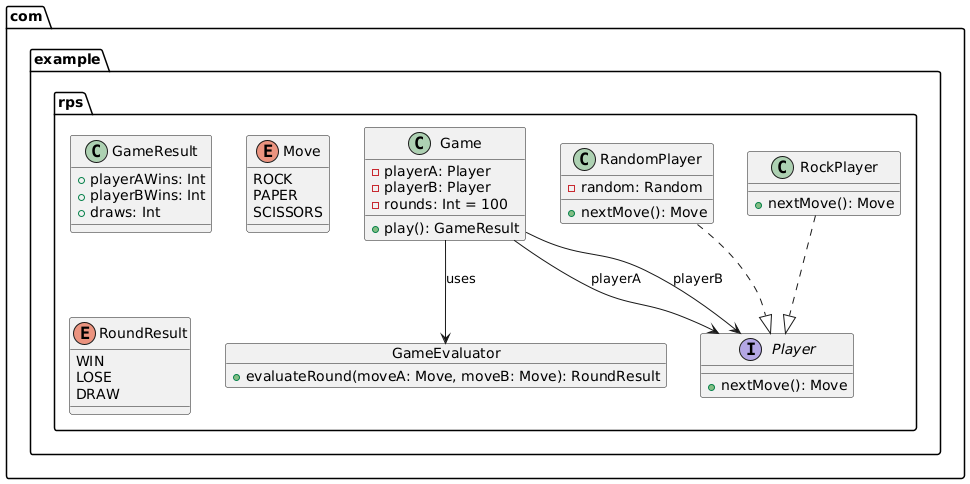

The diagram above was rendered by PlantUML. Its source (embedded in the PNG):
@startuml
' Package: com.example.rps
package "com.example.rps" {

  ' Data class representing game results
  class GameResult {
    +playerAWins: Int
    +playerBWins: Int
    +draws: Int
  }
  
  ' Main game class that runs the rounds
  class Game {
    -playerA: Player
    -playerB: Player
    -rounds: Int = 100
    +play(): GameResult
  }
  
  ' Singleton object that evaluates the outcome of a round
  object GameEvaluator {
    +evaluateRound(moveA: Move, moveB: Move): RoundResult
  }
  
  ' Enum representing possible moves
  enum Move {
    ROCK
    PAPER
    SCISSORS
  }
  
  ' Player interface, implemented by different player types
  interface Player {
    +nextMove(): Move
  }
  
  ' Player that chooses moves at random
  class RandomPlayer {
    -random: Random
    +nextMove(): Move
  }
  
  ' Player that always chooses ROCK
  class RockPlayer {
    +nextMove(): Move
  }
  
  ' Enum representing the outcome of a round
  enum RoundResult {
    WIN
    LOSE
    DRAW
  }
  
  ' Relationships:
  Game --> Player : playerA
  Game --> Player : playerB
  Game --> GameEvaluator : uses
  RandomPlayer ..|> Player
  RockPlayer ..|> Player
}
@enduml